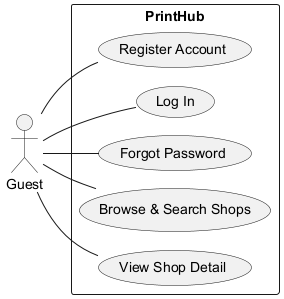

The diagram above was rendered by PlantUML. Its source (embedded in the PNG):
@startuml
!pragma layout smetana
left to right direction

actor Guest as G

rectangle PrintHub {
  usecase "Register Account" as UC1
  usecase "Log In" as UC2
  usecase "Forgot Password" as UC3
  usecase "Browse & Search Shops" as UC9
  usecase "View Shop Detail" as UC10
}

G -- UC1
G -- UC2
G -- UC3
G -- UC9
G -- UC10
@enduml